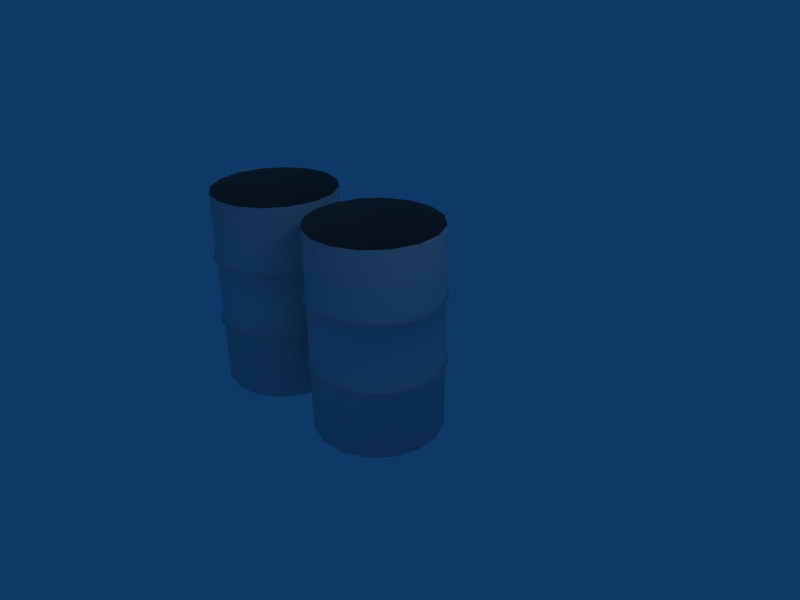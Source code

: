 # Source: Bidoni_insieme.blend  (saved by Blender 2.49.2; exported with 4.5.12 LTS)
import bpy
from mathutils import Matrix  # noqa: F401  (used for matrix-valued properties, if any)

bpy.ops.wm.read_factory_settings(use_empty=True)
scene = bpy.context.scene
scene.name = 'Scene'

# ---- collections
col_collection_1 = bpy.data.collections.new('Collection 1'); scene.collection.children.link(col_collection_1)

# ---- materials (node trees are filled in below, after node groups)
mat_material_001 = bpy.data.materials.new('Material.001')
mat_material_001.alpha_threshold = 0.0
mat_material_001.roughness = 0.5
mat_material_001.line_color = (0.0, 0.0, 0.0, 1.0)
mat_material_002 = bpy.data.materials.new('Material.002')
mat_material_002.alpha_threshold = 0.0
mat_material_002.diffuse_color = (1.0, 0.0, 0.0, 1.0)
mat_material_002.roughness = 0.5
mat_material_004 = bpy.data.materials.new('Material.004')
mat_material_004.alpha_threshold = 0.0
mat_material_004.roughness = 0.5
mat_material_004.line_color = (0.0, 0.0, 0.0, 1.0)

# ---- material node trees

# ---- world
world_world = bpy.data.worlds.new('World'); scene.world = world_world
world_world.color = (0.05656, 0.2208, 0.4)
world_world.use_sun_shadow = False
world_world.sun_shadow_jitter_overblur = 0.0
world_world.cycles.sampling_method = 'MANUAL'
world_world.cycles.sample_map_resolution = 256

# ---- cameras
cam_camera = bpy.data.cameras.new('Camera')
cam_camera.passepartout_alpha = 0.2
cam_camera.clip_end = 100.0
cam_camera.lens = 35.0
cam_camera.ortho_scale = 7.314
cam_camera.show_passepartout = False
cam_camera.show_safe_areas = True
cam_camera.dof.focus_distance = 0.0
cam_camera.dof.aperture_fstop = 128.0

# ---- lights
light_lamp = bpy.data.lights.new('Lamp', 'POINT')
light_lamp.transmission_factor = 0.0
light_lamp.energy = 60.0
light_lamp.shadow_buffer_clip_start = 0.5
light_lamp.shadow_soft_size = 1.0
light_lamp.shadow_maximum_resolution = 0.006
light_lamp.use_absolute_resolution = True
light_lamp.cycles.use_multiple_importance_sampling = False
light_spot = bpy.data.lights.new('Spot', 'POINT')
light_spot.transmission_factor = 0.0
light_spot.cutoff_distance = 30.0
light_spot.energy = 100.0
light_spot.shadow_buffer_clip_start = 1.001
light_spot.shadow_soft_size = 1.0
light_spot.shadow_maximum_resolution = 0.006
light_spot.use_absolute_resolution = True
light_spot.cycles.use_multiple_importance_sampling = False

# ---- meshes
me_cylinder = bpy.data.meshes.new('Cylinder')
me_cylinder.from_pydata([(-0.3827, 0.9239, 1.0), (-0.3827, 0.9239, 1.0), (-0.4018, 0.9701, 0.3333), (3.062e-06, 1.0, 1.0), (3.062e-06, 1.0, 1.0), (-0.3827, 0.9239, 0.3667), (-0.3827, 0.9239, 0.3017), (-0.7071, 0.7071, 1.0), (2.311e-06, 1.05, 0.3333), (-0.7071, 0.7071, 1.0), (-0.4018, 0.9701, -0.3333), (-0.7425, 0.7425, 0.3333), (2.251e-06, 1.0, 0.3667), (2.168e-06, 1.0, 0.3017), (-0.3827, 0.9239, -0.3), (-0.3827, 0.9239, -0.3667), (-0.7071, 0.7071, 0.3667), (1.414e-06, 1.05, -0.3333), (-0.7071, 0.7071, 0.3017), (-0.7425, 0.7425, -0.3333), (1.398e-06, 1.0, -0.3), (1.313e-06, 1.0, -0.3667), (0.3827, 0.9239, 1.0), (0.3827, 0.9239, 1.0), (-0.3827, 0.9239, -1.0), (-0.7071, 0.7071, -0.3), (-0.7071, 0.7071, -0.3667), (0.4018, 0.9701, 0.3333), (5.027e-07, 1.0, -1.0), (-0.9239, 0.3827, 1.0), (-0.9239, 0.3827, 1.0), (0.3827, 0.9239, 0.3667), (0.3827, 0.9239, 0.3017), (-0.7071, 0.7071, -1.0), (-0.9701, 0.4018, 0.3333), (0.4018, 0.9701, -0.3333), (-0.9239, 0.3827, 0.3667), (0.3827, 0.9239, -0.3), (-0.9239, 0.3827, 0.3017), (0.3827, 0.9239, -0.3667), (-0.9701, 0.4018, -0.3333), (-0.9239, 0.3827, -0.3), (-0.9239, 0.3827, -0.3667), (0.3827, 0.9239, -1.0), (0.7071, 0.7071, 1.0), (0.7071, 0.7071, 1.0), (-0.9239, 0.3827, -1.0), (0.7425, 0.7425, 0.3333), (0.7071, 0.7071, 0.3667), (0.7071, 0.7071, 0.3017), (-1.0, 2.422e-06, 1.0), (-1.0, 2.422e-06, 1.0), (0.7425, 0.7425, -0.3333), (-1.05, 1.636e-06, 0.3333), (0.7071, 0.7071, -0.3), (0.7071, 0.7071, -0.3667), (-1.0, 1.612e-06, 0.3667), (-1.0, 1.528e-06, 0.3017), (-1.05, 7.474e-07, -0.3333), (0.7071, 0.7071, -1.0), (-1.0, 7.586e-07, -0.3), (-1.0, 6.733e-07, -0.3667), (-1.0, -1.371e-07, -1.0), (0.9239, 0.3827, 1.0), (0.9239, 0.3827, 1.0), (0.9239, 0.3827, 0.3667), (0.9701, 0.4018, 0.3333), (0.9239, 0.3827, 0.3017), (-0.9239, -0.3827, 1.0), (-0.9239, -0.3827, 1.0), (0.9239, 0.3827, -0.3), (0.9701, 0.4018, -0.3333), (0.9239, 0.3827, -0.3667), (-0.9239, -0.3827, 0.3667), (-0.9701, -0.4018, 0.3333), (-0.9239, -0.3827, 0.3017), (0.9239, 0.3827, -1.0), (-0.9239, -0.3827, -0.3), (-0.9701, -0.4018, -0.3333), (-0.9239, -0.3827, -0.3667), (-0.9239, -0.3827, -1.0), (1.0, -1.142e-06, 1.0), (1.0, -1.142e-06, 1.0), (1.0, -7.851e-07, 0.3667), (1.0, -7.484e-07, 0.3017), (-0.7071, -0.7071, 1.0), (-0.7071, -0.7071, 1.0), (1.05, -8.156e-07, 0.3333), (1.0, -4.089e-07, -0.3), (1.0, -3.713e-07, -0.3667), (-0.7071, -0.7071, 0.3667), (-0.7071, -0.7071, 0.3017), (1.05, -4.139e-07, -0.3333), (-0.7425, -0.7425, 0.3333), (1.0, -1.391e-08, -1.0), (-0.7071, -0.7071, -0.3), (-0.7071, -0.7071, -0.3667), (-0.7425, -0.7425, -0.3333), (0.9239, -0.3827, 1.0), (0.9239, -0.3827, 1.0), (-0.7071, -0.7071, -1.0), (-0.3827, -0.9239, 1.0), (-0.3827, -0.9239, 1.0), (0.9239, -0.3827, 0.3667), (0.9239, -0.3827, 0.3017), (0.9701, -0.4018, 0.3333), (-0.3827, -0.9239, 0.3667), (0.9239, -0.3827, -0.3), (-0.3827, -0.9239, 0.3017), (0.9239, -0.3827, -0.3667), (-0.4018, -0.9701, 0.3333), (0.9701, -0.4018, -0.3333), (0.7071, -0.7071, 1.0), (0.7071, -0.7071, 1.0), (-0.3827, -0.9239, -0.3), (-0.3827, -0.9239, -0.3667), (0.9239, -0.3827, -1.0), (-1.782e-06, -1.0, 1.0), (-1.782e-06, -1.0, 1.0), (-0.4018, -0.9701, -0.3333), (0.7071, -0.7071, 0.3667), (0.7071, -0.7071, 0.3017), (0.3827, -0.9239, 1.0), (0.3827, -0.9239, 1.0), (-0.3827, -0.9239, -1.0), (-1.198e-06, -1.0, 0.3667), (0.7425, -0.7425, 0.3333), (-1.138e-06, -1.0, 0.3017), (0.7071, -0.7071, -0.3), (-1.234e-06, -1.05, 0.3333), (0.7071, -0.7071, -0.3667), (0.3827, -0.9239, 0.3667), (0.3827, -0.9239, 0.3017), (-5.837e-07, -1.0, -0.3), (0.7425, -0.7425, -0.3333), (-5.223e-07, -1.0, -0.3667), (0.4018, -0.9701, 0.3333), (0.7071, -0.7071, -1.0), (-5.897e-07, -1.05, -0.3333), (0.3827, -0.9239, -0.3), (0.3827, -0.9239, -0.3667), (6.159e-08, -1.0, -1.0), (0.4018, -0.9701, -0.3333), (0.3827, -0.9239, -1.0), (1.08e-07, -6.706e-08, -1.0)], [], [(52, 54, 70, 71), (71, 70, 88, 92), (92, 88, 107, 111), (111, 107, 128, 134), (134, 128, 139, 142), (142, 139, 133, 138), (138, 133, 114, 119), (119, 114, 95, 97), (97, 95, 77, 78), (78, 77, 60, 58), (58, 60, 41, 40), (40, 41, 25, 19), (19, 25, 14, 10), (10, 14, 20, 17), (17, 20, 37, 35), (54, 52, 35, 37), (59, 55, 72, 76), (55, 52, 71, 72), (76, 72, 89, 94), (72, 71, 92, 89), (94, 89, 109, 116), (89, 92, 111, 109), (116, 109, 130, 137), (109, 111, 134, 130), (137, 130, 140, 143), (130, 134, 142, 140), (143, 140, 135, 141), (140, 142, 138, 135), (141, 135, 115, 124), (135, 138, 119, 115), (124, 115, 96, 100), (115, 119, 97, 96), (100, 96, 79, 80), (96, 97, 78, 79), (80, 79, 61, 62), (79, 78, 58, 61), (62, 61, 42, 46), (61, 58, 40, 42), (46, 42, 26, 33), (42, 40, 19, 26), (33, 26, 15, 24), (26, 19, 10, 15), (24, 15, 21, 28), (15, 10, 17, 21), (28, 21, 39, 43), (21, 17, 35, 39), (52, 55, 39, 35), (55, 59, 43, 39), (54, 49, 67, 70), (49, 47, 66, 67), (70, 67, 84, 88), (67, 66, 87, 84), (88, 84, 104, 107), (84, 87, 105, 104), (107, 104, 121, 128), (104, 105, 126, 121), (128, 121, 132, 139), (121, 126, 136, 132), (139, 132, 127, 133), (132, 136, 129, 127), (133, 127, 108, 114), (127, 129, 110, 108), (114, 108, 91, 95), (108, 110, 93, 91), (95, 91, 75, 77), (91, 93, 74, 75), (77, 75, 57, 60), (75, 74, 53, 57), (60, 57, 38, 41), (57, 53, 34, 38), (41, 38, 18, 25), (38, 34, 11, 18), (25, 18, 6, 14), (18, 11, 2, 6), (14, 6, 13, 20), (6, 2, 8, 13), (20, 13, 32, 37), (13, 8, 27, 32), (47, 49, 32, 27), (49, 54, 37, 32), (47, 48, 65, 66), (48, 44, 63, 65), (66, 65, 83, 87), (65, 63, 81, 83), (87, 83, 103, 105), (83, 81, 98, 103), (105, 103, 120, 126), (103, 98, 112, 120), (126, 120, 131, 136), (120, 112, 122, 131), (136, 131, 125, 129), (131, 122, 117, 125), (129, 125, 106, 110), (125, 117, 101, 106), (110, 106, 90, 93), (106, 101, 85, 90), (93, 90, 73, 74), (90, 85, 68, 73), (74, 73, 56, 53), (73, 68, 50, 56), (53, 56, 36, 34), (56, 50, 29, 36), (34, 36, 16, 11), (36, 29, 7, 16), (11, 16, 5, 2), (0, 5, 16, 7), (2, 5, 12, 8), (5, 0, 3, 12), (8, 12, 31, 27), (12, 3, 22, 31), (44, 48, 31, 22), (48, 47, 27, 31), (63, 44, 45, 64), (81, 63, 64, 82), (98, 81, 82, 99), (112, 98, 99, 113), (122, 112, 113, 123), (117, 122, 123, 118), (101, 117, 118, 102), (85, 101, 102, 86), (68, 85, 86, 69), (50, 68, 69, 51), (29, 50, 51, 30), (7, 29, 30, 9), (0, 7, 9, 1), (3, 0, 1, 4), (22, 3, 4, 23), (44, 22, 23, 45), (59, 76, 144), (76, 94, 144), (94, 116, 144), (116, 137, 144), (137, 143, 144), (143, 141, 144), (141, 124, 144), (124, 100, 144), (100, 80, 144), (80, 62, 144), (62, 46, 144), (46, 33, 144), (33, 24, 144), (24, 28, 144), (28, 43, 144), (43, 59, 144)])
me_cylinder.polygons.foreach_set('use_smooth', [True] * 144)
_uv = me_cylinder.uv_layers.new(name='UVTex')
_uv.uv.foreach_set('vector', [0.5421, 0.6505, 0.5421, 0.6281, 0.6029, 0.631, 0.6029, 0.652, 0.6029, 0.652, 0.6029, 0.631, 0.666, 0.6305, 0.6658, 0.656, 0.6658, 0.656, 0.666, 0.6305, 0.7309, 0.6344, 0.7307, 0.6584, 0.7307, 0.6584, 0.7309, 0.6344, 0.7962, 0.6373, 0.796, 0.6615, 0.796, 0.6615, 0.7962, 0.6373, 0.8625, 0.6402, 0.8623, 0.6647, 0.8623, 0.6647, 0.8625, 0.6402, 0.9293, 0.6437, 0.9291, 0.6673, 0.9291, 0.6673, 0.9293, 0.6437, 0.9973, 0.6459, 0.9991, 0.6698, 0.001268, 0.6487, 0.00252, 0.6239, 0.06392, 0.6233, 0.06402, 0.6461, 0.06402, 0.6461, 0.06392, 0.6233, 0.1237, 0.6229, 0.1237, 0.6448, 0.1237, 0.6448, 0.1237, 0.6229, 0.1833, 0.6227, 0.1833, 0.6445, 0.1833, 0.6445, 0.1833, 0.6227, 0.2427, 0.6228, 0.2427, 0.6447, 0.2427, 0.6447, 0.2427, 0.6228, 0.3022, 0.6232, 0.3021, 0.6451, 0.3021, 0.6451, 0.3022, 0.6232, 0.3617, 0.6239, 0.3617, 0.6458, 0.3617, 0.6458, 0.3617, 0.6239, 0.4215, 0.6249, 0.4215, 0.647, 0.4215, 0.647, 0.4215, 0.6249, 0.4816, 0.6263, 0.4815, 0.6485, 0.5421, 0.6281, 0.5421, 0.6505, 0.4815, 0.6485, 0.4816, 0.6263, 0.5401, 0.9147, 0.542, 0.6728, 0.6028, 0.6749, 0.6009, 0.9217, 0.542, 0.6728, 0.5421, 0.6505, 0.6029, 0.652, 0.6028, 0.6749, 0.6009, 0.9217, 0.6028, 0.6749, 0.6656, 0.6795, 0.6635, 0.9304, 0.6028, 0.6749, 0.6029, 0.652, 0.6658, 0.656, 0.6656, 0.6795, 0.6635, 0.9304, 0.6656, 0.6795, 0.7305, 0.6824, 0.7282, 0.9387, 0.6656, 0.6795, 0.6658, 0.656, 0.7307, 0.6584, 0.7305, 0.6824, 0.7282, 0.9387, 0.7305, 0.6824, 0.7958, 0.6857, 0.7938, 0.9457, 0.7305, 0.6824, 0.7307, 0.6584, 0.796, 0.6615, 0.7958, 0.6857, 0.7938, 0.9457, 0.7958, 0.6857, 0.862, 0.6891, 0.8601, 0.9517, 0.7958, 0.6857, 0.796, 0.6615, 0.8623, 0.6647, 0.862, 0.6891, 0.8601, 0.9517, 0.862, 0.6891, 0.9289, 0.6928, 0.9268, 0.9571, 0.862, 0.6891, 0.8623, 0.6647, 0.9291, 0.6673, 0.9289, 0.6928, 0.9268, 0.9571, 0.9289, 0.6928, 0.9974, 0.6974, 0.9935, 0.9625, 0.9289, 0.6928, 0.9291, 0.6673, 0.9991, 0.6698, 0.9974, 0.6974, 0.005748, 0.9082, 0.003216, 0.6699, 0.06418, 0.6672, 0.06663, 0.9044, 0.003216, 0.6699, 0.001268, 0.6487, 0.06402, 0.6461, 0.06418, 0.6672, 0.06663, 0.9044, 0.06418, 0.6672, 0.1237, 0.6667, 0.1256, 0.902, 0.06418, 0.6672, 0.06402, 0.6461, 0.1237, 0.6448, 0.1237, 0.6667, 0.1256, 0.902, 0.1237, 0.6667, 0.1833, 0.6664, 0.1846, 0.901, 0.1237, 0.6667, 0.1237, 0.6448, 0.1833, 0.6445, 0.1833, 0.6664, 0.1846, 0.901, 0.1833, 0.6664, 0.2427, 0.6665, 0.2435, 0.901, 0.1833, 0.6664, 0.1833, 0.6445, 0.2427, 0.6447, 0.2427, 0.6665, 0.2435, 0.901, 0.2427, 0.6665, 0.3021, 0.667, 0.3025, 0.9018, 0.2427, 0.6665, 0.2427, 0.6447, 0.3021, 0.6451, 0.3021, 0.667, 0.3025, 0.9018, 0.3021, 0.667, 0.3617, 0.6678, 0.3616, 0.9033, 0.3021, 0.667, 0.3021, 0.6451, 0.3617, 0.6458, 0.3617, 0.6678, 0.3616, 0.9033, 0.3617, 0.6678, 0.4214, 0.669, 0.4208, 0.9058, 0.3617, 0.6678, 0.3617, 0.6458, 0.4215, 0.647, 0.4214, 0.669, 0.4208, 0.9058, 0.4214, 0.669, 0.4814, 0.6707, 0.4802, 0.9094, 0.4214, 0.669, 0.4215, 0.647, 0.4815, 0.6485, 0.4814, 0.6707, 0.5421, 0.6505, 0.542, 0.6728, 0.4814, 0.6707, 0.4815, 0.6485, 0.542, 0.6728, 0.5401, 0.9147, 0.4802, 0.9094, 0.4814, 0.6707, 0.5421, 0.6281, 0.5383, 0.3953, 0.6008, 0.394, 0.6029, 0.631, 0.5383, 0.3953, 0.5381, 0.3732, 0.6006, 0.3712, 0.6008, 0.394, 0.6029, 0.631, 0.6008, 0.394, 0.6639, 0.3901, 0.666, 0.6305, 0.6008, 0.394, 0.6006, 0.3712, 0.6637, 0.3671, 0.6639, 0.3901, 0.666, 0.6305, 0.6639, 0.3901, 0.7269, 0.389, 0.7309, 0.6344, 0.6639, 0.3901, 0.6637, 0.3671, 0.7267, 0.3657, 0.7269, 0.389, 0.7309, 0.6344, 0.7269, 0.389, 0.7923, 0.3878, 0.7962, 0.6373, 0.7269, 0.389, 0.7267, 0.3657, 0.7921, 0.3637, 0.7923, 0.3878, 0.7962, 0.6373, 0.7923, 0.3878, 0.8597, 0.3876, 0.8625, 0.6402, 0.7923, 0.3878, 0.7921, 0.3637, 0.8597, 0.3629, 0.8597, 0.3876, 0.8625, 0.6402, 0.8597, 0.3876, 0.9285, 0.3862, 0.9293, 0.6437, 0.8597, 0.3876, 0.8597, 0.3629, 0.9285, 0.3605, 0.9285, 0.3862, 0.9293, 0.6437, 0.9285, 0.3862, 0.9984, 0.3864, 0.9973, 0.6459, 0.9285, 0.3862, 0.9285, 0.3605, 1.0, 0.3586, 0.9984, 0.3864, 0.00252, 0.6239, 0.001862, 0.3975, 0.0619, 0.3965, 0.06392, 0.6233, 0.001862, 0.3975, 0.0, 0.3768, 0.06183, 0.3759, 0.0619, 0.3965, 0.06392, 0.6233, 0.0619, 0.3965, 0.121, 0.3971, 0.1237, 0.6229, 0.0619, 0.3965, 0.06183, 0.3759, 0.1211, 0.3756, 0.121, 0.3971, 0.1237, 0.6229, 0.121, 0.3971, 0.1806, 0.3971, 0.1833, 0.6227, 0.121, 0.3971, 0.1211, 0.3756, 0.1807, 0.3755, 0.1806, 0.3971, 0.1833, 0.6227, 0.1806, 0.3971, 0.2401, 0.3972, 0.2427, 0.6228, 0.1806, 0.3971, 0.1807, 0.3755, 0.2401, 0.3757, 0.2401, 0.3972, 0.2427, 0.6228, 0.2401, 0.3972, 0.2996, 0.3974, 0.3022, 0.6232, 0.2401, 0.3972, 0.2401, 0.3757, 0.2996, 0.3758, 0.2996, 0.3974, 0.3022, 0.6232, 0.2996, 0.3974, 0.3595, 0.3971, 0.3617, 0.6239, 0.2996, 0.3974, 0.2996, 0.3758, 0.3594, 0.3755, 0.3595, 0.3971, 0.3617, 0.6239, 0.3595, 0.3971, 0.4192, 0.3967, 0.4215, 0.6249, 0.3595, 0.3971, 0.3594, 0.3755, 0.4192, 0.3752, 0.4192, 0.3967, 0.4215, 0.6249, 0.4192, 0.3967, 0.4784, 0.3955, 0.4816, 0.6263, 0.4192, 0.3967, 0.4192, 0.3752, 0.4783, 0.3738, 0.4784, 0.3955, 0.5381, 0.3732, 0.5383, 0.3953, 0.4784, 0.3955, 0.4783, 0.3738, 0.5383, 0.3953, 0.5421, 0.6281, 0.4816, 0.6263, 0.4784, 0.3955, 0.5381, 0.3732, 0.5379, 0.3506, 0.6005, 0.3463, 0.6006, 0.3712, 0.5379, 0.3506, 0.5344, 0.1129, 0.5944, 0.1013, 0.6005, 0.3463, 0.6006, 0.3712, 0.6005, 0.3463, 0.6636, 0.3457, 0.6637, 0.3671, 0.6005, 0.3463, 0.5944, 0.1013, 0.6575, 0.08956, 0.6636, 0.3457, 0.6637, 0.3671, 0.6636, 0.3457, 0.7266, 0.342, 0.7267, 0.3657, 0.6636, 0.3457, 0.6575, 0.08956, 0.7218, 0.08751, 0.7266, 0.342, 0.7267, 0.3657, 0.7266, 0.342, 0.792, 0.3391, 0.7921, 0.3637, 0.7266, 0.342, 0.7218, 0.08751, 0.7872, 0.07361, 0.792, 0.3391, 0.7921, 0.3637, 0.792, 0.3391, 0.8596, 0.3358, 0.8597, 0.3629, 0.792, 0.3391, 0.7872, 0.07361, 0.855, 0.0726, 0.8596, 0.3358, 0.8597, 0.3629, 0.8596, 0.3358, 0.9284, 0.3363, 0.9285, 0.3605, 0.8596, 0.3358, 0.855, 0.0726, 0.9236, 0.06047, 0.9284, 0.3363, 0.9285, 0.3605, 0.9284, 0.3363, 0.9979, 0.3342, 1.0, 0.3586, 0.9284, 0.3363, 0.9236, 0.06047, 0.9943, 0.05984, 0.9979, 0.3342, 0.0, 0.3768, 0.001305, 0.3524, 0.06181, 0.3534, 0.06183, 0.3759, 0.001305, 0.3524, 0.002039, 0.1178, 0.06079, 0.1188, 0.06181, 0.3534, 0.06183, 0.3759, 0.06181, 0.3534, 0.1211, 0.3538, 0.1211, 0.3756, 0.06181, 0.3534, 0.06079, 0.1188, 0.1193, 0.1212, 0.1211, 0.3538, 0.1211, 0.3756, 0.1211, 0.3538, 0.1807, 0.3536, 0.1807, 0.3755, 0.1211, 0.3538, 0.1193, 0.1212, 0.1786, 0.1146, 0.1807, 0.3536, 0.1807, 0.3755, 0.1807, 0.3536, 0.2401, 0.3539, 0.2401, 0.3757, 0.1807, 0.3536, 0.1786, 0.1146, 0.2389, 0.1183, 0.2401, 0.3539, 0.2401, 0.3757, 0.2401, 0.3539, 0.2995, 0.3539, 0.2996, 0.3758, 0.2401, 0.3539, 0.2389, 0.1183, 0.2973, 0.1212, 0.2995, 0.3539, 0.2996, 0.3758, 0.2995, 0.3539, 0.3594, 0.3535, 0.3594, 0.3755, 0.3565, 0.114, 0.3594, 0.3535, 0.2995, 0.3539, 0.2973, 0.1212, 0.3594, 0.3755, 0.3594, 0.3535, 0.4191, 0.3533, 0.4192, 0.3752, 0.3594, 0.3535, 0.3565, 0.114, 0.4167, 0.116, 0.4191, 0.3533, 0.4192, 0.3752, 0.4191, 0.3533, 0.4782, 0.3536, 0.4783, 0.3738, 0.4191, 0.3533, 0.4167, 0.116, 0.4756, 0.1148, 0.4782, 0.3536, 0.5344, 0.1129, 0.5379, 0.3506, 0.4782, 0.3536, 0.4756, 0.1148, 0.5379, 0.3506, 0.5381, 0.3732, 0.4783, 0.3738, 0.4782, 0.3536, 0.5944, 0.1013, 0.5344, 0.1129, 0.5341, 0.09458, 0.5942, 0.08228, 0.6575, 0.08956, 0.5944, 0.1013, 0.5942, 0.08228, 0.6571, 0.0695, 0.7218, 0.08751, 0.6575, 0.08956, 0.6571, 0.0695, 0.7214, 0.0679, 0.7872, 0.07361, 0.7218, 0.08751, 0.7214, 0.0679, 0.7868, 0.0526, 0.855, 0.0726, 0.7872, 0.07361, 0.7868, 0.0526, 0.8547, 0.05198, 0.9236, 0.06047, 0.855, 0.0726, 0.8547, 0.05198, 0.9233, 0.03854, 0.9943, 0.05984, 0.9236, 0.06047, 0.9233, 0.03854, 0.9937, 0.03854, 0.06079, 0.1188, 0.002039, 0.1178, 0.001592, 0.09937, 0.06039, 0.1003, 0.1193, 0.1212, 0.06079, 0.1188, 0.06039, 0.1003, 0.1192, 0.1032, 0.1786, 0.1146, 0.1193, 0.1212, 0.1192, 0.1032, 0.1785, 0.09572, 0.2389, 0.1183, 0.1786, 0.1146, 0.1785, 0.09572, 0.2386, 0.1, 0.2973, 0.1212, 0.2389, 0.1183, 0.2386, 0.1, 0.2972, 0.1032, 0.3565, 0.114, 0.2973, 0.1212, 0.2972, 0.1032, 0.3564, 0.09519, 0.4167, 0.116, 0.3565, 0.114, 0.3564, 0.09519, 0.4163, 0.09773, 0.4756, 0.1148, 0.4167, 0.116, 0.4163, 0.09773, 0.475, 0.0965, 0.5344, 0.1129, 0.4756, 0.1148, 0.475, 0.0965, 0.5341, 0.09458, 0.5401, 0.9147, 0.542, 0.6728, 0.6028, 0.6749, 0.6009, 0.9217, 0.6028, 0.6749, 0.6656, 0.6795, 0.6635, 0.9304, 0.6656, 0.6795, 0.7305, 0.6824, 0.7282, 0.9387, 0.7305, 0.6824, 0.7958, 0.6857, 0.7938, 0.9457, 0.7958, 0.6857, 0.862, 0.6891, 0.8601, 0.9517, 0.862, 0.6891, 0.9289, 0.6928, 0.9268, 0.9571, 0.9289, 0.6928, 0.9974, 0.6974, 0.005748, 0.9082, 0.003216, 0.6699, 0.06418, 0.6672, 0.06663, 0.9044, 0.06418, 0.6672, 0.1237, 0.6667, 0.1256, 0.902, 0.1237, 0.6667, 0.1833, 0.6664, 0.1846, 0.901, 0.1833, 0.6664, 0.2427, 0.6665, 0.2435, 0.901, 0.2427, 0.6665, 0.3021, 0.667, 0.3025, 0.9018, 0.3021, 0.667, 0.3617, 0.6678, 0.3616, 0.9033, 0.3617, 0.6678, 0.4214, 0.669, 0.4208, 0.9058, 0.4214, 0.669, 0.4814, 0.6707, 0.542, 0.6728, 0.5401, 0.9147, 0.4802, 0.9094])
me_cylinder.materials.append(mat_material_001)
me_cylinder.use_remesh_preserve_volume = False
me_cylinder.use_remesh_preserve_attributes = False
me_cylinder.use_mirror_vertex_groups = False
me_cylinder.update()
me_plane = bpy.data.meshes.new('Plane')
me_plane.from_pydata([(1.0, 1.0, 0.0), (1.0, -1.0, 0.0), (-1.0, -1.0, 0.0), (-1.0, 1.0, 0.0)], [], [(0, 3, 2, 1)])
me_plane.materials.append(mat_material_002)
me_plane.use_remesh_preserve_volume = False
me_plane.use_remesh_preserve_attributes = False
me_plane.use_mirror_vertex_groups = False
me_plane.update()
me_cylinder_001 = bpy.data.meshes.new('Cylinder.001')
me_cylinder_001.from_pydata([(-0.3827, 0.9239, 1.0), (-0.3827, 0.9239, 1.0), (-0.4018, 0.9701, 0.3333), (3.062e-06, 1.0, 1.0), (3.062e-06, 1.0, 1.0), (-0.3827, 0.9239, 0.3667), (-0.3827, 0.9239, 0.3017), (-0.7071, 0.7071, 1.0), (2.311e-06, 1.05, 0.3333), (-0.7071, 0.7071, 1.0), (-0.4018, 0.9701, -0.3333), (-0.7425, 0.7425, 0.3333), (2.251e-06, 1.0, 0.3667), (2.168e-06, 1.0, 0.3017), (-0.3827, 0.9239, -0.3), (-0.3827, 0.9239, -0.3667), (-0.7071, 0.7071, 0.3667), (1.414e-06, 1.05, -0.3333), (-0.7071, 0.7071, 0.3017), (-0.7425, 0.7425, -0.3333), (1.398e-06, 1.0, -0.3), (1.313e-06, 1.0, -0.3667), (0.3827, 0.9239, 1.0), (0.3827, 0.9239, 1.0), (-0.3827, 0.9239, -1.0), (-0.7071, 0.7071, -0.3), (-0.7071, 0.7071, -0.3667), (0.4018, 0.9701, 0.3333), (5.027e-07, 1.0, -1.0), (-0.9239, 0.3827, 1.0), (-0.9239, 0.3827, 1.0), (0.3827, 0.9239, 0.3667), (0.3827, 0.9239, 0.3017), (-0.7071, 0.7071, -1.0), (-0.9701, 0.4018, 0.3333), (0.4018, 0.9701, -0.3333), (-0.9239, 0.3827, 0.3667), (0.3827, 0.9239, -0.3), (-0.9239, 0.3827, 0.3017), (0.3827, 0.9239, -0.3667), (-0.9701, 0.4018, -0.3333), (-0.9239, 0.3827, -0.3), (-0.9239, 0.3827, -0.3667), (0.3827, 0.9239, -1.0), (0.7071, 0.7071, 1.0), (0.7071, 0.7071, 1.0), (-0.9239, 0.3827, -1.0), (0.7425, 0.7425, 0.3333), (0.7071, 0.7071, 0.3667), (0.7071, 0.7071, 0.3017), (-1.0, 2.422e-06, 1.0), (-1.0, 2.422e-06, 1.0), (0.7425, 0.7425, -0.3333), (-1.05, 1.636e-06, 0.3333), (0.7071, 0.7071, -0.3), (0.7071, 0.7071, -0.3667), (-1.0, 1.612e-06, 0.3667), (-1.0, 1.528e-06, 0.3017), (-1.05, 7.474e-07, -0.3333), (0.7071, 0.7071, -1.0), (-1.0, 7.586e-07, -0.3), (-1.0, 6.733e-07, -0.3667), (-1.0, -1.371e-07, -1.0), (0.9239, 0.3827, 1.0), (0.9239, 0.3827, 1.0), (0.9239, 0.3827, 0.3667), (0.9701, 0.4018, 0.3333), (0.9239, 0.3827, 0.3017), (-0.9239, -0.3827, 1.0), (-0.9239, -0.3827, 1.0), (0.9239, 0.3827, -0.3), (0.9701, 0.4018, -0.3333), (0.9239, 0.3827, -0.3667), (-0.9239, -0.3827, 0.3667), (-0.9701, -0.4018, 0.3333), (-0.9239, -0.3827, 0.3017), (0.9239, 0.3827, -1.0), (-0.9239, -0.3827, -0.3), (-0.9701, -0.4018, -0.3333), (-0.9239, -0.3827, -0.3667), (-0.9239, -0.3827, -1.0), (1.0, -1.142e-06, 1.0), (1.0, -1.142e-06, 1.0), (1.0, -7.851e-07, 0.3667), (1.0, -7.484e-07, 0.3017), (-0.7071, -0.7071, 1.0), (-0.7071, -0.7071, 1.0), (1.05, -8.156e-07, 0.3333), (1.0, -4.089e-07, -0.3), (1.0, -3.713e-07, -0.3667), (-0.7071, -0.7071, 0.3667), (-0.7071, -0.7071, 0.3017), (1.05, -4.139e-07, -0.3333), (-0.7425, -0.7425, 0.3333), (1.0, -1.391e-08, -1.0), (-0.7071, -0.7071, -0.3), (-0.7071, -0.7071, -0.3667), (-0.7425, -0.7425, -0.3333), (0.9239, -0.3827, 1.0), (0.9239, -0.3827, 1.0), (-0.7071, -0.7071, -1.0), (-0.3827, -0.9239, 1.0), (-0.3827, -0.9239, 1.0), (0.9239, -0.3827, 0.3667), (0.9239, -0.3827, 0.3017), (0.9701, -0.4018, 0.3333), (-0.3827, -0.9239, 0.3667), (0.9239, -0.3827, -0.3), (-0.3827, -0.9239, 0.3017), (0.9239, -0.3827, -0.3667), (-0.4018, -0.9701, 0.3333), (0.9701, -0.4018, -0.3333), (0.7071, -0.7071, 1.0), (0.7071, -0.7071, 1.0), (-0.3827, -0.9239, -0.3), (-0.3827, -0.9239, -0.3667), (0.9239, -0.3827, -1.0), (-1.782e-06, -1.0, 1.0), (-1.782e-06, -1.0, 1.0), (-0.4018, -0.9701, -0.3333), (0.7071, -0.7071, 0.3667), (0.7071, -0.7071, 0.3017), (0.3827, -0.9239, 1.0), (0.3827, -0.9239, 1.0), (-0.3827, -0.9239, -1.0), (-1.198e-06, -1.0, 0.3667), (0.7425, -0.7425, 0.3333), (-1.138e-06, -1.0, 0.3017), (0.7071, -0.7071, -0.3), (-1.234e-06, -1.05, 0.3333), (0.7071, -0.7071, -0.3667), (0.3827, -0.9239, 0.3667), (0.3827, -0.9239, 0.3017), (-5.837e-07, -1.0, -0.3), (0.7425, -0.7425, -0.3333), (-5.223e-07, -1.0, -0.3667), (0.4018, -0.9701, 0.3333), (0.7071, -0.7071, -1.0), (-5.897e-07, -1.05, -0.3333), (0.3827, -0.9239, -0.3), (0.3827, -0.9239, -0.3667), (6.159e-08, -1.0, -1.0), (0.4018, -0.9701, -0.3333), (0.3827, -0.9239, -1.0), (1.08e-07, -6.706e-08, -1.0)], [], [(52, 54, 70, 71), (71, 70, 88, 92), (92, 88, 107, 111), (111, 107, 128, 134), (134, 128, 139, 142), (142, 139, 133, 138), (138, 133, 114, 119), (119, 114, 95, 97), (97, 95, 77, 78), (78, 77, 60, 58), (58, 60, 41, 40), (40, 41, 25, 19), (19, 25, 14, 10), (10, 14, 20, 17), (17, 20, 37, 35), (54, 52, 35, 37), (59, 55, 72, 76), (55, 52, 71, 72), (76, 72, 89, 94), (72, 71, 92, 89), (94, 89, 109, 116), (89, 92, 111, 109), (116, 109, 130, 137), (109, 111, 134, 130), (137, 130, 140, 143), (130, 134, 142, 140), (143, 140, 135, 141), (140, 142, 138, 135), (141, 135, 115, 124), (135, 138, 119, 115), (124, 115, 96, 100), (115, 119, 97, 96), (100, 96, 79, 80), (96, 97, 78, 79), (80, 79, 61, 62), (79, 78, 58, 61), (62, 61, 42, 46), (61, 58, 40, 42), (46, 42, 26, 33), (42, 40, 19, 26), (33, 26, 15, 24), (26, 19, 10, 15), (24, 15, 21, 28), (15, 10, 17, 21), (28, 21, 39, 43), (21, 17, 35, 39), (52, 55, 39, 35), (55, 59, 43, 39), (54, 49, 67, 70), (49, 47, 66, 67), (70, 67, 84, 88), (67, 66, 87, 84), (88, 84, 104, 107), (84, 87, 105, 104), (107, 104, 121, 128), (104, 105, 126, 121), (128, 121, 132, 139), (121, 126, 136, 132), (139, 132, 127, 133), (132, 136, 129, 127), (133, 127, 108, 114), (127, 129, 110, 108), (114, 108, 91, 95), (108, 110, 93, 91), (95, 91, 75, 77), (91, 93, 74, 75), (77, 75, 57, 60), (75, 74, 53, 57), (60, 57, 38, 41), (57, 53, 34, 38), (41, 38, 18, 25), (38, 34, 11, 18), (25, 18, 6, 14), (18, 11, 2, 6), (14, 6, 13, 20), (6, 2, 8, 13), (20, 13, 32, 37), (13, 8, 27, 32), (47, 49, 32, 27), (49, 54, 37, 32), (47, 48, 65, 66), (48, 44, 63, 65), (66, 65, 83, 87), (65, 63, 81, 83), (87, 83, 103, 105), (83, 81, 98, 103), (105, 103, 120, 126), (103, 98, 112, 120), (126, 120, 131, 136), (120, 112, 122, 131), (136, 131, 125, 129), (131, 122, 117, 125), (129, 125, 106, 110), (125, 117, 101, 106), (110, 106, 90, 93), (106, 101, 85, 90), (93, 90, 73, 74), (90, 85, 68, 73), (74, 73, 56, 53), (73, 68, 50, 56), (53, 56, 36, 34), (56, 50, 29, 36), (34, 36, 16, 11), (36, 29, 7, 16), (11, 16, 5, 2), (0, 5, 16, 7), (2, 5, 12, 8), (5, 0, 3, 12), (8, 12, 31, 27), (12, 3, 22, 31), (44, 48, 31, 22), (48, 47, 27, 31), (63, 44, 45, 64), (81, 63, 64, 82), (98, 81, 82, 99), (112, 98, 99, 113), (122, 112, 113, 123), (117, 122, 123, 118), (101, 117, 118, 102), (85, 101, 102, 86), (68, 85, 86, 69), (50, 68, 69, 51), (29, 50, 51, 30), (7, 29, 30, 9), (0, 7, 9, 1), (3, 0, 1, 4), (22, 3, 4, 23), (44, 22, 23, 45), (59, 76, 144), (76, 94, 144), (94, 116, 144), (116, 137, 144), (137, 143, 144), (143, 141, 144), (141, 124, 144), (124, 100, 144), (100, 80, 144), (80, 62, 144), (62, 46, 144), (46, 33, 144), (33, 24, 144), (24, 28, 144), (28, 43, 144), (43, 59, 144)])
me_cylinder_001.polygons.foreach_set('use_smooth', [True] * 144)
_uv = me_cylinder_001.uv_layers.new(name='UVTex')
_uv.uv.foreach_set('vector', [0.5421, 0.6505, 0.5421, 0.6281, 0.6029, 0.631, 0.6029, 0.652, 0.6029, 0.652, 0.6029, 0.631, 0.666, 0.6305, 0.6658, 0.656, 0.6658, 0.656, 0.666, 0.6305, 0.7309, 0.6344, 0.7307, 0.6584, 0.7307, 0.6584, 0.7309, 0.6344, 0.7962, 0.6373, 0.796, 0.6615, 0.796, 0.6615, 0.7962, 0.6373, 0.8625, 0.6402, 0.8623, 0.6647, 0.8623, 0.6647, 0.8625, 0.6402, 0.9293, 0.6437, 0.9291, 0.6673, 0.9291, 0.6673, 0.9293, 0.6437, 0.9973, 0.6459, 0.9991, 0.6698, 0.001268, 0.6487, 0.00252, 0.6239, 0.06392, 0.6233, 0.06402, 0.6461, 0.06402, 0.6461, 0.06392, 0.6233, 0.1237, 0.6229, 0.1237, 0.6448, 0.1237, 0.6448, 0.1237, 0.6229, 0.1833, 0.6227, 0.1833, 0.6445, 0.1833, 0.6445, 0.1833, 0.6227, 0.2427, 0.6228, 0.2427, 0.6447, 0.2427, 0.6447, 0.2427, 0.6228, 0.3022, 0.6232, 0.3021, 0.6451, 0.3021, 0.6451, 0.3022, 0.6232, 0.3617, 0.6239, 0.3617, 0.6458, 0.3617, 0.6458, 0.3617, 0.6239, 0.4215, 0.6249, 0.4215, 0.647, 0.4215, 0.647, 0.4215, 0.6249, 0.4816, 0.6263, 0.4815, 0.6485, 0.5421, 0.6281, 0.5421, 0.6505, 0.4815, 0.6485, 0.4816, 0.6263, 0.5401, 0.9147, 0.542, 0.6728, 0.6028, 0.6749, 0.6009, 0.9217, 0.542, 0.6728, 0.5421, 0.6505, 0.6029, 0.652, 0.6028, 0.6749, 0.6009, 0.9217, 0.6028, 0.6749, 0.6656, 0.6795, 0.6635, 0.9304, 0.6028, 0.6749, 0.6029, 0.652, 0.6658, 0.656, 0.6656, 0.6795, 0.6635, 0.9304, 0.6656, 0.6795, 0.7305, 0.6824, 0.7282, 0.9387, 0.6656, 0.6795, 0.6658, 0.656, 0.7307, 0.6584, 0.7305, 0.6824, 0.7282, 0.9387, 0.7305, 0.6824, 0.7958, 0.6857, 0.7938, 0.9457, 0.7305, 0.6824, 0.7307, 0.6584, 0.796, 0.6615, 0.7958, 0.6857, 0.7938, 0.9457, 0.7958, 0.6857, 0.862, 0.6891, 0.8601, 0.9517, 0.7958, 0.6857, 0.796, 0.6615, 0.8623, 0.6647, 0.862, 0.6891, 0.8601, 0.9517, 0.862, 0.6891, 0.9289, 0.6928, 0.9268, 0.9571, 0.862, 0.6891, 0.8623, 0.6647, 0.9291, 0.6673, 0.9289, 0.6928, 0.9268, 0.9571, 0.9289, 0.6928, 0.9974, 0.6974, 0.9935, 0.9625, 0.9289, 0.6928, 0.9291, 0.6673, 0.9991, 0.6698, 0.9974, 0.6974, 0.005748, 0.9082, 0.003216, 0.6699, 0.06418, 0.6672, 0.06663, 0.9044, 0.003216, 0.6699, 0.001268, 0.6487, 0.06402, 0.6461, 0.06418, 0.6672, 0.06663, 0.9044, 0.06418, 0.6672, 0.1237, 0.6667, 0.1256, 0.902, 0.06418, 0.6672, 0.06402, 0.6461, 0.1237, 0.6448, 0.1237, 0.6667, 0.1256, 0.902, 0.1237, 0.6667, 0.1833, 0.6664, 0.1846, 0.901, 0.1237, 0.6667, 0.1237, 0.6448, 0.1833, 0.6445, 0.1833, 0.6664, 0.1846, 0.901, 0.1833, 0.6664, 0.2427, 0.6665, 0.2435, 0.901, 0.1833, 0.6664, 0.1833, 0.6445, 0.2427, 0.6447, 0.2427, 0.6665, 0.2435, 0.901, 0.2427, 0.6665, 0.3021, 0.667, 0.3025, 0.9018, 0.2427, 0.6665, 0.2427, 0.6447, 0.3021, 0.6451, 0.3021, 0.667, 0.3025, 0.9018, 0.3021, 0.667, 0.3617, 0.6678, 0.3616, 0.9033, 0.3021, 0.667, 0.3021, 0.6451, 0.3617, 0.6458, 0.3617, 0.6678, 0.3616, 0.9033, 0.3617, 0.6678, 0.4214, 0.669, 0.4208, 0.9058, 0.3617, 0.6678, 0.3617, 0.6458, 0.4215, 0.647, 0.4214, 0.669, 0.4208, 0.9058, 0.4214, 0.669, 0.4814, 0.6707, 0.4802, 0.9094, 0.4214, 0.669, 0.4215, 0.647, 0.4815, 0.6485, 0.4814, 0.6707, 0.5421, 0.6505, 0.542, 0.6728, 0.4814, 0.6707, 0.4815, 0.6485, 0.542, 0.6728, 0.5401, 0.9147, 0.4802, 0.9094, 0.4814, 0.6707, 0.5421, 0.6281, 0.5383, 0.3953, 0.6008, 0.394, 0.6029, 0.631, 0.5383, 0.3953, 0.5381, 0.3732, 0.6006, 0.3712, 0.6008, 0.394, 0.6029, 0.631, 0.6008, 0.394, 0.6639, 0.3901, 0.666, 0.6305, 0.6008, 0.394, 0.6006, 0.3712, 0.6637, 0.3671, 0.6639, 0.3901, 0.666, 0.6305, 0.6639, 0.3901, 0.7269, 0.389, 0.7309, 0.6344, 0.6639, 0.3901, 0.6637, 0.3671, 0.7267, 0.3657, 0.7269, 0.389, 0.7309, 0.6344, 0.7269, 0.389, 0.7923, 0.3878, 0.7962, 0.6373, 0.7269, 0.389, 0.7267, 0.3657, 0.7921, 0.3637, 0.7923, 0.3878, 0.7962, 0.6373, 0.7923, 0.3878, 0.8597, 0.3876, 0.8625, 0.6402, 0.7923, 0.3878, 0.7921, 0.3637, 0.8597, 0.3629, 0.8597, 0.3876, 0.8625, 0.6402, 0.8597, 0.3876, 0.9285, 0.3862, 0.9293, 0.6437, 0.8597, 0.3876, 0.8597, 0.3629, 0.9285, 0.3605, 0.9285, 0.3862, 0.9293, 0.6437, 0.9285, 0.3862, 0.9984, 0.3864, 0.9973, 0.6459, 0.9285, 0.3862, 0.9285, 0.3605, 1.0, 0.3586, 0.9984, 0.3864, 0.00252, 0.6239, 0.001862, 0.3975, 0.0619, 0.3965, 0.06392, 0.6233, 0.001862, 0.3975, 0.0, 0.3768, 0.06183, 0.3759, 0.0619, 0.3965, 0.06392, 0.6233, 0.0619, 0.3965, 0.121, 0.3971, 0.1237, 0.6229, 0.0619, 0.3965, 0.06183, 0.3759, 0.1211, 0.3756, 0.121, 0.3971, 0.1237, 0.6229, 0.121, 0.3971, 0.1806, 0.3971, 0.1833, 0.6227, 0.121, 0.3971, 0.1211, 0.3756, 0.1807, 0.3755, 0.1806, 0.3971, 0.1833, 0.6227, 0.1806, 0.3971, 0.2401, 0.3972, 0.2427, 0.6228, 0.1806, 0.3971, 0.1807, 0.3755, 0.2401, 0.3757, 0.2401, 0.3972, 0.2427, 0.6228, 0.2401, 0.3972, 0.2996, 0.3974, 0.3022, 0.6232, 0.2401, 0.3972, 0.2401, 0.3757, 0.2996, 0.3758, 0.2996, 0.3974, 0.3022, 0.6232, 0.2996, 0.3974, 0.3595, 0.3971, 0.3617, 0.6239, 0.2996, 0.3974, 0.2996, 0.3758, 0.3594, 0.3755, 0.3595, 0.3971, 0.3617, 0.6239, 0.3595, 0.3971, 0.4192, 0.3967, 0.4215, 0.6249, 0.3595, 0.3971, 0.3594, 0.3755, 0.4192, 0.3752, 0.4192, 0.3967, 0.4215, 0.6249, 0.4192, 0.3967, 0.4784, 0.3955, 0.4816, 0.6263, 0.4192, 0.3967, 0.4192, 0.3752, 0.4783, 0.3738, 0.4784, 0.3955, 0.5381, 0.3732, 0.5383, 0.3953, 0.4784, 0.3955, 0.4783, 0.3738, 0.5383, 0.3953, 0.5421, 0.6281, 0.4816, 0.6263, 0.4784, 0.3955, 0.5381, 0.3732, 0.5379, 0.3506, 0.6005, 0.3463, 0.6006, 0.3712, 0.5379, 0.3506, 0.5344, 0.1129, 0.5944, 0.1013, 0.6005, 0.3463, 0.6006, 0.3712, 0.6005, 0.3463, 0.6636, 0.3457, 0.6637, 0.3671, 0.6005, 0.3463, 0.5944, 0.1013, 0.6575, 0.08956, 0.6636, 0.3457, 0.6637, 0.3671, 0.6636, 0.3457, 0.7266, 0.342, 0.7267, 0.3657, 0.6636, 0.3457, 0.6575, 0.08956, 0.7218, 0.08751, 0.7266, 0.342, 0.7267, 0.3657, 0.7266, 0.342, 0.792, 0.3391, 0.7921, 0.3637, 0.7266, 0.342, 0.7218, 0.08751, 0.7872, 0.07361, 0.792, 0.3391, 0.7921, 0.3637, 0.792, 0.3391, 0.8596, 0.3358, 0.8597, 0.3629, 0.792, 0.3391, 0.7872, 0.07361, 0.855, 0.0726, 0.8596, 0.3358, 0.8597, 0.3629, 0.8596, 0.3358, 0.9284, 0.3363, 0.9285, 0.3605, 0.8596, 0.3358, 0.855, 0.0726, 0.9236, 0.06047, 0.9284, 0.3363, 0.9285, 0.3605, 0.9284, 0.3363, 0.9979, 0.3342, 1.0, 0.3586, 0.9284, 0.3363, 0.9236, 0.06047, 0.9943, 0.05984, 0.9979, 0.3342, 0.0, 0.3768, 0.001305, 0.3524, 0.06181, 0.3534, 0.06183, 0.3759, 0.001305, 0.3524, 0.002039, 0.1178, 0.06079, 0.1188, 0.06181, 0.3534, 0.06183, 0.3759, 0.06181, 0.3534, 0.1211, 0.3538, 0.1211, 0.3756, 0.06181, 0.3534, 0.06079, 0.1188, 0.1193, 0.1212, 0.1211, 0.3538, 0.1211, 0.3756, 0.1211, 0.3538, 0.1807, 0.3536, 0.1807, 0.3755, 0.1211, 0.3538, 0.1193, 0.1212, 0.1786, 0.1146, 0.1807, 0.3536, 0.1807, 0.3755, 0.1807, 0.3536, 0.2401, 0.3539, 0.2401, 0.3757, 0.1807, 0.3536, 0.1786, 0.1146, 0.2389, 0.1183, 0.2401, 0.3539, 0.2401, 0.3757, 0.2401, 0.3539, 0.2995, 0.3539, 0.2996, 0.3758, 0.2401, 0.3539, 0.2389, 0.1183, 0.2973, 0.1212, 0.2995, 0.3539, 0.2996, 0.3758, 0.2995, 0.3539, 0.3594, 0.3535, 0.3594, 0.3755, 0.3565, 0.114, 0.3594, 0.3535, 0.2995, 0.3539, 0.2973, 0.1212, 0.3594, 0.3755, 0.3594, 0.3535, 0.4191, 0.3533, 0.4192, 0.3752, 0.3594, 0.3535, 0.3565, 0.114, 0.4167, 0.116, 0.4191, 0.3533, 0.4192, 0.3752, 0.4191, 0.3533, 0.4782, 0.3536, 0.4783, 0.3738, 0.4191, 0.3533, 0.4167, 0.116, 0.4756, 0.1148, 0.4782, 0.3536, 0.5344, 0.1129, 0.5379, 0.3506, 0.4782, 0.3536, 0.4756, 0.1148, 0.5379, 0.3506, 0.5381, 0.3732, 0.4783, 0.3738, 0.4782, 0.3536, 0.5944, 0.1013, 0.5344, 0.1129, 0.5341, 0.09458, 0.5942, 0.08228, 0.6575, 0.08956, 0.5944, 0.1013, 0.5942, 0.08228, 0.6571, 0.0695, 0.7218, 0.08751, 0.6575, 0.08956, 0.6571, 0.0695, 0.7214, 0.0679, 0.7872, 0.07361, 0.7218, 0.08751, 0.7214, 0.0679, 0.7868, 0.0526, 0.855, 0.0726, 0.7872, 0.07361, 0.7868, 0.0526, 0.8547, 0.05198, 0.9236, 0.06047, 0.855, 0.0726, 0.8547, 0.05198, 0.9233, 0.03854, 0.9943, 0.05984, 0.9236, 0.06047, 0.9233, 0.03854, 0.9937, 0.03854, 0.06079, 0.1188, 0.002039, 0.1178, 0.001592, 0.09937, 0.06039, 0.1003, 0.1193, 0.1212, 0.06079, 0.1188, 0.06039, 0.1003, 0.1192, 0.1032, 0.1786, 0.1146, 0.1193, 0.1212, 0.1192, 0.1032, 0.1785, 0.09572, 0.2389, 0.1183, 0.1786, 0.1146, 0.1785, 0.09572, 0.2386, 0.1, 0.2973, 0.1212, 0.2389, 0.1183, 0.2386, 0.1, 0.2972, 0.1032, 0.3565, 0.114, 0.2973, 0.1212, 0.2972, 0.1032, 0.3564, 0.09519, 0.4167, 0.116, 0.3565, 0.114, 0.3564, 0.09519, 0.4163, 0.09773, 0.4756, 0.1148, 0.4167, 0.116, 0.4163, 0.09773, 0.475, 0.0965, 0.5344, 0.1129, 0.4756, 0.1148, 0.475, 0.0965, 0.5341, 0.09458, 0.5401, 0.9147, 0.542, 0.6728, 0.6028, 0.6749, 0.6009, 0.9217, 0.6028, 0.6749, 0.6656, 0.6795, 0.6635, 0.9304, 0.6656, 0.6795, 0.7305, 0.6824, 0.7282, 0.9387, 0.7305, 0.6824, 0.7958, 0.6857, 0.7938, 0.9457, 0.7958, 0.6857, 0.862, 0.6891, 0.8601, 0.9517, 0.862, 0.6891, 0.9289, 0.6928, 0.9268, 0.9571, 0.9289, 0.6928, 0.9974, 0.6974, 0.005748, 0.9082, 0.003216, 0.6699, 0.06418, 0.6672, 0.06663, 0.9044, 0.06418, 0.6672, 0.1237, 0.6667, 0.1256, 0.902, 0.1237, 0.6667, 0.1833, 0.6664, 0.1846, 0.901, 0.1833, 0.6664, 0.2427, 0.6665, 0.2435, 0.901, 0.2427, 0.6665, 0.3021, 0.667, 0.3025, 0.9018, 0.3021, 0.667, 0.3617, 0.6678, 0.3616, 0.9033, 0.3617, 0.6678, 0.4214, 0.669, 0.4208, 0.9058, 0.4214, 0.669, 0.4814, 0.6707, 0.542, 0.6728, 0.5401, 0.9147, 0.4802, 0.9094])
me_cylinder_001.materials.append(mat_material_004)
me_cylinder_001.use_remesh_preserve_volume = False
me_cylinder_001.use_remesh_preserve_attributes = False
me_cylinder_001.use_mirror_vertex_groups = False
me_cylinder_001.update()

# ---- objects
ob_lamp_001 = bpy.data.objects.new('Lamp.001', light_lamp)
ob_barile = bpy.data.objects.new('Barile', me_cylinder)
ob_lamp = bpy.data.objects.new('Lamp', light_spot)
ob_camera = bpy.data.objects.new('Camera', cam_camera)
ob_fuoco = bpy.data.objects.new('Fuoco', me_plane)
ob_barile_001 = bpy.data.objects.new('Barile.001', me_cylinder_001)

# ---- transforms, parenting, visibility, modifiers, constraints
ob_lamp_001.location = (1.946, -7.221, 4.863)
ob_lamp_001.lock_rotations_4d = False
ob_lamp_001.empty_display_type = 'ARROWS'
ob_lamp_001.lineart.crease_threshold = 0.0
ob_barile.location = (0.0, 0.0, 0.0)
ob_barile.rotation_euler = (0.0, -0.0, -1.301)
ob_barile.scale = (1.0, 1.0, 1.6)
ob_barile.lock_rotations_4d = False
ob_barile.empty_display_type = 'ARROWS'
ob_barile.display_bounds_type = 'CYLINDER'
ob_barile.lineart.crease_threshold = 0.0
ob_lamp.location = (4.076, 1.005, 5.904)
ob_lamp.rotation_euler = (0.6503, 0.05522, 1.866)
ob_lamp.lock_rotations_4d = False
ob_lamp.empty_display_type = 'ARROWS'
ob_lamp.color = (0.0, 0.0, 0.0, 0.0)
ob_lamp.lineart.crease_threshold = 0.0
ob_camera.location = (7.481, -6.508, 5.344)
ob_camera.rotation_euler = (1.109, 0.01082, 0.8149)
ob_camera.lock_rotations_4d = False
ob_camera.empty_display_type = 'ARROWS'
ob_camera.color = (0.0, 0.0, 0.0, 0.0)
ob_camera.display_type = 'WIRE'
ob_camera.lineart.crease_threshold = 0.0
ob_fuoco.location = (0.0, 0.0, 1.453)
ob_fuoco.scale = (0.6717, 0.6717, 0.6717)
ob_fuoco.lock_rotations_4d = False
ob_fuoco.empty_display_type = 'ARROWS'
ob_fuoco.show_instancer_for_render = False
ob_fuoco.lineart.crease_threshold = 0.0
_m = ob_fuoco.modifiers.new('ParticleSystem 1', 'PARTICLE_SYSTEM')
ob_barile_001.location = (-2.236, -0.05783, 0.0)
ob_barile_001.scale = (1.0, 1.0, 1.6)
ob_barile_001.lock_rotations_4d = False
ob_barile_001.empty_display_type = 'ARROWS'
ob_barile_001.display_bounds_type = 'CYLINDER'
ob_barile_001.lineart.crease_threshold = 0.0

# ---- collection membership
col_collection_1.objects.link(ob_lamp_001)
col_collection_1.objects.link(ob_barile)
col_collection_1.objects.link(ob_lamp)
col_collection_1.objects.link(ob_camera)
col_collection_1.objects.link(ob_fuoco)
col_collection_1.objects.link(ob_barile_001)

# ---- scene / render settings (as saved in the file)
scene.camera = ob_camera
scene.frame_start = 1; scene.frame_end = 100; scene.frame_set(118)
scene.render.engine = 'BLENDER_EEVEE_NEXT'
scene.render.image_settings.file_format = 'FFMPEG'
scene.render.image_settings.color_mode = 'RGB'
scene.render.image_settings.compression = 90
scene.render.resolution_x = 800
scene.render.resolution_y = 600
scene.render.pixel_aspect_x = 100.0
scene.render.pixel_aspect_y = 100.0
scene.render.fps = 25
scene.render.dither_intensity = 0.0
scene.render.use_compositing = False
scene.render.use_sequencer = False
scene.render.bake_margin = 2
scene.render.bake_bias = 0.0
scene.render.use_stamp_time = False
scene.render.use_stamp_date = False
scene.render.use_stamp_frame = False
scene.render.use_stamp_camera = False
scene.render.use_stamp_scene = False
scene.render.use_stamp_filename = False
scene.render.use_stamp_render_time = False
scene.render.stamp_font_size = 0
scene.cycles.use_denoising = False
scene.cycles.samples = 10
scene.cycles.sampling_pattern = 'TABULATED_SOBOL'
scene.cycles.light_sampling_threshold = 0.0
scene.cycles.use_adaptive_sampling = False
scene.cycles.use_light_tree = False
scene.cycles.blur_glossy = 0.0
scene.cycles.volume_bounces = 1
scene.cycles.pixel_filter_type = 'GAUSSIAN'
scene.cycles.sample_clamp_indirect = 0.0
scene.view_settings.view_transform = 'Raw'
bpy.context.view_layer.update()
